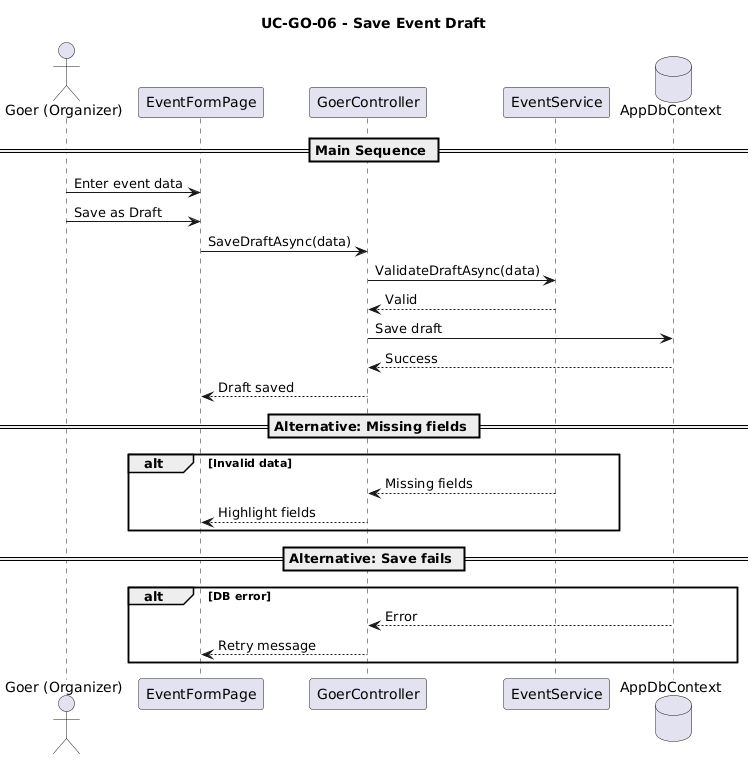

The diagram above was rendered by PlantUML. Its source (embedded in the PNG):
@startuml
title UC-GO-06 - Save Event Draft

actor "Goer (Organizer)" as Goer
participant "EventFormPage" as UI
participant "GoerController" as Controller
participant "EventService" as Service
database "AppDbContext" as DB

== Main Sequence ==

Goer -> UI : Enter event data
Goer -> UI : Save as Draft
UI -> Controller : SaveDraftAsync(data)

Controller -> Service : ValidateDraftAsync(data)
Service --> Controller : Valid

Controller -> DB : Save draft
DB --> Controller : Success

Controller --> UI : Draft saved

== Alternative: Missing fields ==
alt Invalid data
    Service --> Controller : Missing fields
    Controller --> UI : Highlight fields
end

== Alternative: Save fails ==
alt DB error
    DB --> Controller : Error
    Controller --> UI : Retry message
end
@enduml